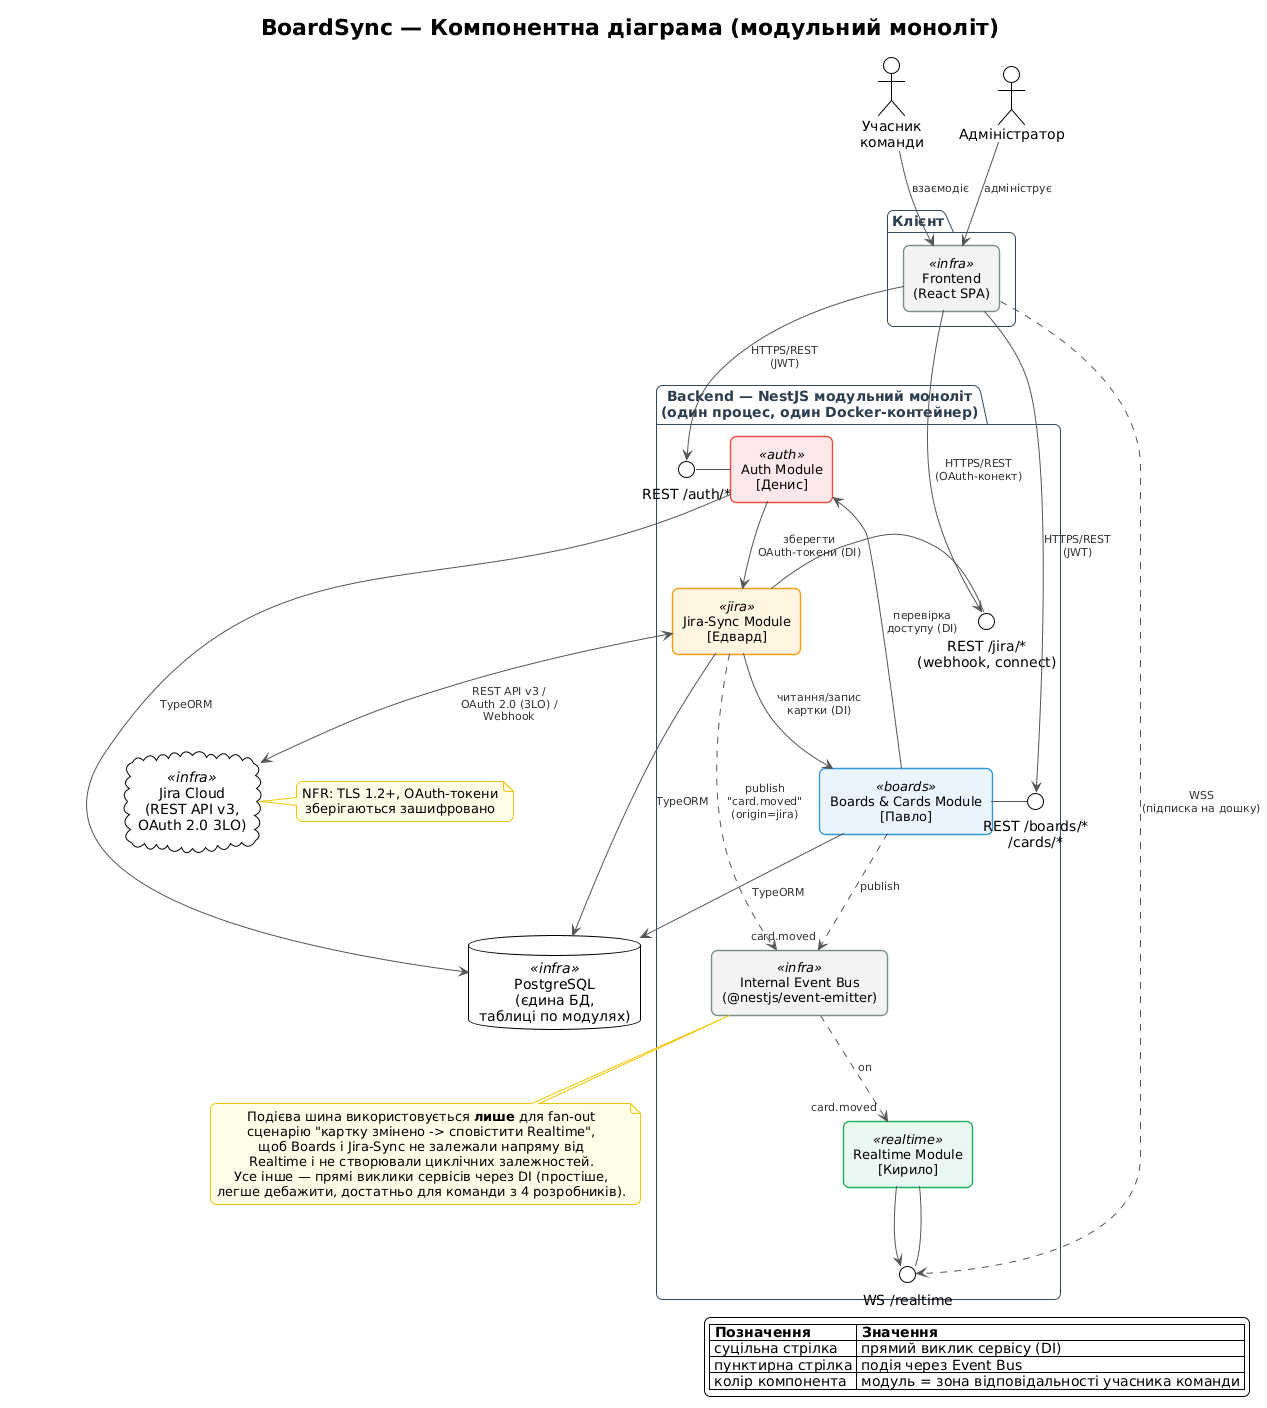

The diagram above was rendered by PlantUML. Its source (embedded in the PNG):
@startuml
!theme plain
title BoardSync — Компонентна діаграма (модульний моноліт)

skinparam backgroundColor #FFFFFF
skinparam shadowing false
skinparam roundCorner 12
skinparam componentStyle rectangle
skinparam defaultTextAlignment center
skinparam ArrowColor #555555
skinparam ArrowFontColor #333333
skinparam ArrowFontSize 11
skinparam component {
  BorderThickness 1.4
  FontSize 13
}
skinparam package {
  BorderColor #34495E
  FontColor #2C3E50
  FontStyle bold
}
skinparam note {
  BackgroundColor #FFFDE7
  BorderColor #F1C40F
}

skinparam component<<auth>> {
  BackgroundColor #FDE8E8
  BorderColor #E74C3C
}
skinparam component<<boards>> {
  BackgroundColor #E8F4FD
  BorderColor #3498DB
}
skinparam component<<jira>> {
  BackgroundColor #FFF4E0
  BorderColor #F39C12
}
skinparam component<<realtime>> {
  BackgroundColor #E8F8F0
  BorderColor #27AE60
}
skinparam component<<infra>> {
  BackgroundColor #F2F2F2
  BorderColor #7F8C8D
}

actor "Учасник\nкоманди" as User
actor "Адміністратор" as Admin

package "Клієнт" {
  component "Frontend\n(React SPA)" as FE <<infra>>
}

package "Backend — NestJS модульний моноліт\n(один процес, один Docker-контейнер)" as Backend {

  component "Auth Module\n[Денис]" as Auth <<auth>>
  interface "REST /auth/*" as IAuth

  component "Boards & Cards Module\n[Павло]" as Boards <<boards>>
  interface "REST /boards/*\n/cards/*" as IBoards

  component "Jira-Sync Module\n[Едвард]" as Jira <<jira>>
  interface "REST /jira/*\n(webhook, connect)" as IJira

  component "Realtime Module\n[Кирило]" as RT <<realtime>>
  interface "WS /realtime" as IRT

  component "Internal Event Bus\n(@nestjs/event-emitter)" as Bus <<infra>>

  IAuth - Auth
  IBoards - Boards
  IJira - Jira
  IRT - RT
}

database "PostgreSQL\n(єдина БД,\nтаблиці по модулях)" as DB <<infra>>
cloud "Jira Cloud\n(REST API v3,\nOAuth 2.0 3LO)" as JiraCloud <<infra>>

' --- Клієнт -> Backend ---
User --> FE : взаємодіє
Admin --> FE : адмініструє
FE --> IAuth : HTTPS/REST\n(JWT)
FE --> IBoards : HTTPS/REST\n(JWT)
FE --> IJira : HTTPS/REST\n(OAuth-конект)
FE ..> IRT : WSS\n(підписка на дошку)

' --- Прямі виклики сервісів (DI), в межах монолiта ---
Boards --> Auth : перевірка\nдоступу (DI)
Jira --> Boards : читання/запис\nкартки (DI)
Auth --> Jira : зберегти\nOAuth-токени (DI)

' --- Взаємодія через подію (щоб уникнути прямої залежності\nBoards/Jira -> Realtime і петлі синхронізації) ---
Boards ..> Bus : publish\n"card.moved"
Jira ..> Bus : publish\n"card.moved"\n(origin=jira)
Bus ..> RT : on "card.moved"

RT --> IRT

' --- Зовнішні системи ---
Auth --> DB : TypeORM
Boards --> DB : TypeORM
Jira --> DB : TypeORM
Jira <--> JiraCloud : REST API v3 /\nOAuth 2.0 (3LO) /\nWebhook

note bottom of Bus
  Подієва шина використовується **лише** для fan-out
  сценарію "картку змінено -> сповістити Realtime",
  щоб Boards і Jira-Sync не залежали напряму від
  Realtime і не створювали циклічних залежностей.
  Усе інше — прямі виклики сервісів через DI (простіше,
  легше дебажити, достатньо для команди з 4 розробників).
end note

note right of JiraCloud
  NFR: TLS 1.2+, OAuth-токени
  зберігаються зашифровано
end note

legend right
  |= Позначення |= Значення |
  | суцільна стрілка | прямий виклик сервісу (DI) |
  | пунктирна стрілка | подія через Event Bus |
  | колір компонента | модуль = зона відповідальності учасника команди |
endlegend
@enduml